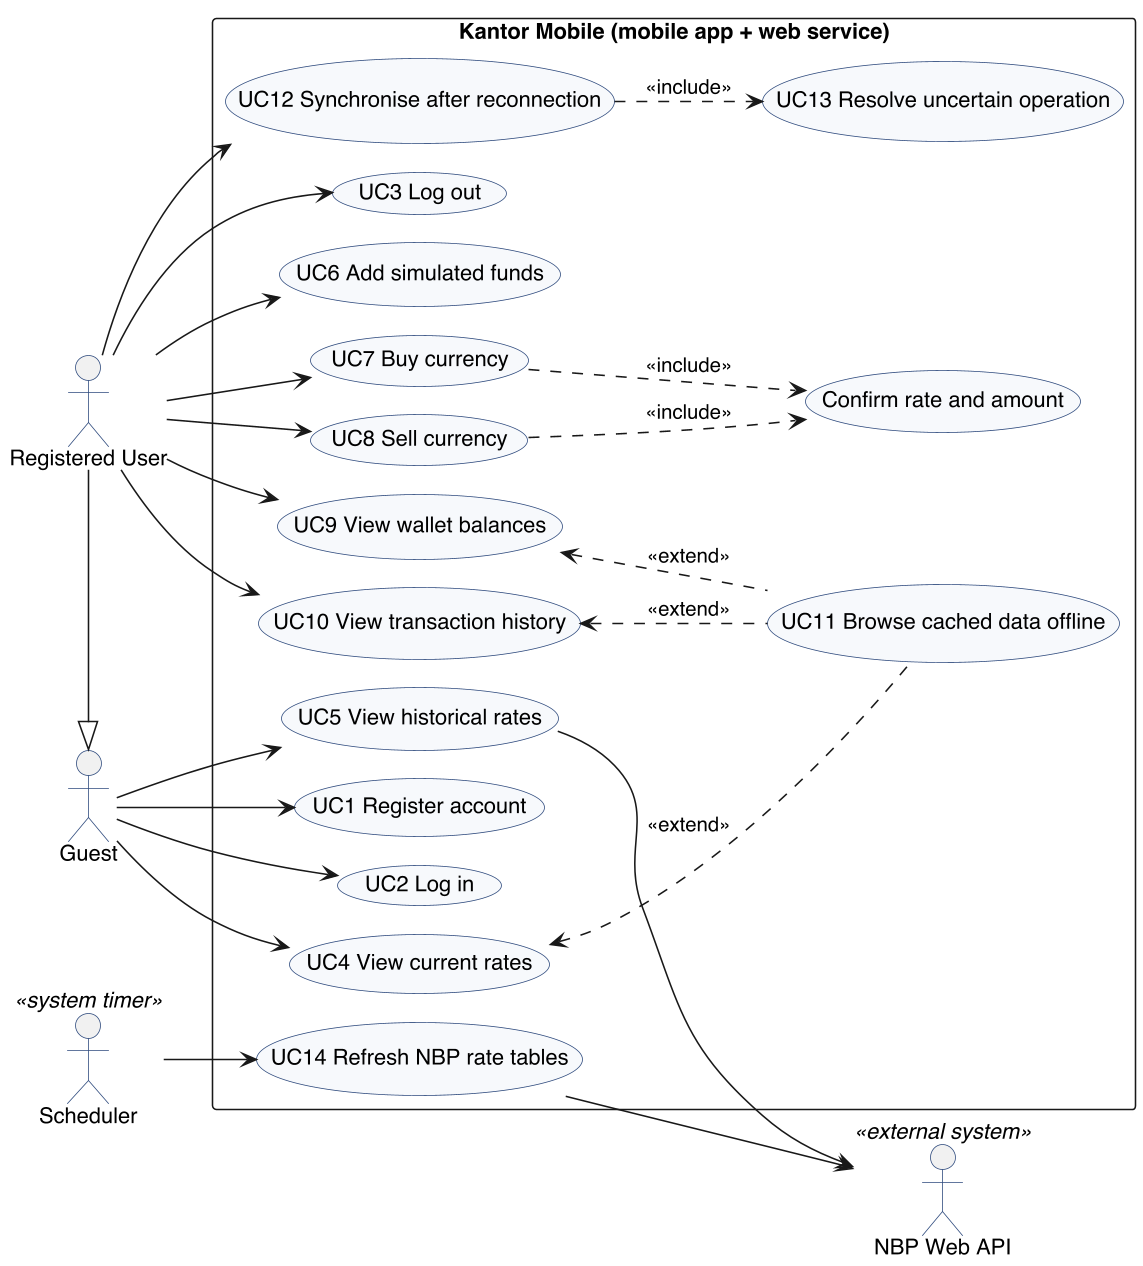

The diagram above was rendered by PlantUML. Its source (embedded in the PNG):
@startuml use-case
skinparamlocked dpi 150
!pragma layout smetana
' Kantor Mobile — UML Use Case Diagram (M1)
' Extend links are written base <.. extension so the extension is laid out to the right.
left to right direction
skinparam shadowing false
skinparam defaultFontName Helvetica
skinparam usecase {
  BackgroundColor #F7F9FC
  BorderColor #2E4A7D
}
skinparam actorBorderColor #2E4A7D
skinparam packageStyle rectangle
actor "Guest" as Guest
actor "Registered User" as User
actor "NBP Web API" as NBP <<external system>>
actor "Scheduler" as Timer <<system timer>>
User -|> Guest
rectangle "Kantor Mobile (mobile app + web service)" {
  usecase "UC1 Register account" as UC1
  usecase "UC2 Log in" as UC2
  usecase "UC4 View current rates" as UC4
  usecase "UC5 View historical rates" as UC5
  usecase "UC3 Log out" as UC3
  usecase "UC6 Add simulated funds" as UC6
  usecase "UC7 Buy currency" as UC7
  usecase "UC8 Sell currency" as UC8
  usecase "Confirm rate and amount" as UCC
  usecase "UC9 View wallet balances" as UC9
  usecase "UC10 View transaction history" as UC10
  usecase "UC11 Browse cached data offline" as UC11
  usecase "UC12 Synchronise after reconnection" as UC12
  usecase "UC13 Resolve uncertain operation" as UC13
  usecase "UC14 Refresh NBP rate tables" as UC14
}
Guest --> UC1
Guest --> UC2
Guest --> UC4
Guest --> UC5
User --> UC3
User --> UC6
User --> UC7
User --> UC8
User --> UC9
User --> UC10
User --> UC12
UC7 ..> UCC : <<include>>
UC8 ..> UCC : <<include>>
UC12 ..> UC13 : <<include>>
UC4 <.. UC11 : <<extend>>
UC9 <.. UC11 : <<extend>>
UC10 <.. UC11 : <<extend>>
UC5 --> NBP
UC14 --> NBP
Timer --> UC14
@enduml